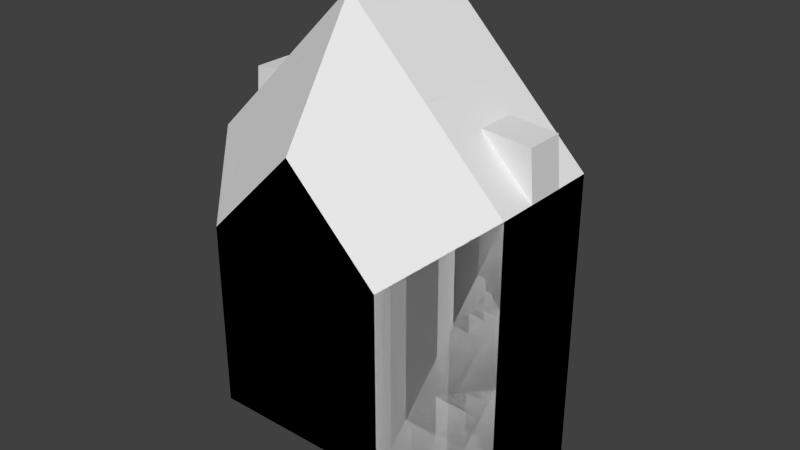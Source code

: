 # Source: PodDriver01.blend  (saved by Blender 2.67.0; exported with 4.5.12 LTS)
import bpy
from mathutils import Matrix  # noqa: F401  (used for matrix-valued properties, if any)

bpy.ops.wm.read_factory_settings(use_empty=True)
scene = bpy.context.scene
scene.name = 'Scene'

# ---- collections
col_collection_1 = bpy.data.collections.new('Collection 1'); scene.collection.children.link(col_collection_1)

# ---- materials (node trees are filled in below, after node groups)
mat_material = bpy.data.materials.new('Material')
mat_material.alpha_threshold = 0.0
mat_material.use_transparent_shadow = False
mat_material.roughness = 0.5
mat_material.line_color = (0.0, 0.0, 0.0, 1.0)
mat_material_001 = bpy.data.materials.new('Material.001')
mat_material_001.alpha_threshold = 0.0
mat_material_001.use_transparent_shadow = False
mat_material_001.roughness = 0.5
mat_material_001.line_color = (0.0, 0.0, 0.0, 1.0)

# ---- material node trees

# ---- world
world_world = bpy.data.worlds.new('World'); scene.world = world_world
world_world.color = (0.05088, 0.05088, 0.05088)
world_world.use_sun_shadow = False
world_world.sun_shadow_jitter_overblur = 0.0
world_world.cycles.sampling_method = 'MANUAL'
world_world.cycles.sample_map_resolution = 256

# ---- meshes
me_cube = bpy.data.meshes.new('Cube')
me_cube.from_pydata([(0.5824, -0.5, -0.5128), (0.5824, -0.5, 0.652), (-0.5824, -0.5, 0.652), (-0.5824, -0.5, -0.5128), (1.0, 0.75, -1.0), (1.0, 0.75, 1.0), (-1.0, 0.75, 1.0), (-1.0, 0.75, -1.0), (1.332e-07, -0.5, -0.5128), (2.904e-08, -0.5, 1.234), (2.384e-07, 0.75, -1.0), (-5.364e-07, 0.75, 2.0), (-1.0, -4.371e-08, -1.0), (-1.0, 4.371e-08, 1.0), (1.0, 4.371e-08, 1.0), (1.0, -4.371e-08, -1.0), (2.086e-07, -4.371e-08, -1.0), (-2.682e-07, 8.742e-08, 2.0), (0.8, 0.75, -0.7667), (0.8, 0.75, 0.8333), (-0.8, 0.75, 0.8333), (-0.8, 0.75, -0.7667), (1.629e-07, 0.75, -0.7667), (-4.57e-07, 0.75, 1.633), (0.8, 0.1, -0.358), (0.8, 0.1, 0.8333), (-0.8, 0.1, 0.8333), (-0.8, 0.1, -0.358), (1.629e-07, 0.1, -0.358), (-4.57e-07, 0.1, 1.633), (0.5, 1.0, -0.3117), (0.5, 1.0, 0.6883), (-0.5, 1.0, 0.6883), (-0.5, 1.0, -0.3117), (-3.715e-07, 1.0, 1.188), (0.4807, 0.98, -0.308), (0.4807, 0.98, 0.6534), (-0.4807, 0.98, 0.6534), (-0.4807, 0.98, -0.308), (-3.577e-07, 0.98, 1.134), (1.0, 0.25, 1.0), (1.0, 0.5, 1.0), (-1.0, 0.25, 1.0), (-1.0, 0.5, 1.0), (-0.3333, 0.75, 1.667), (-0.6667, 0.75, 1.333), (0.3333, 0.75, 1.667), (0.6667, 0.75, 1.333), (0.6667, 5.828e-08, 1.333), (0.3333, 7.285e-08, 1.667), (-0.3333, 7.285e-08, 1.667), (-0.6667, 5.828e-08, 1.333), (-3.576e-07, 0.25, 2.0), (-4.47e-07, 0.5, 2.0), (-0.3333, 0.25, 1.667), (-0.6667, 0.25, 1.333), (-0.3333, 0.5, 1.667), (-0.6667, 0.5, 1.333), (0.6667, 0.25, 1.333), (0.3333, 0.25, 1.667), (0.6667, 0.5, 1.333), (0.3333, 0.5, 1.667), (0.9748, 0.25, 1.308), (0.9748, 0.5, 1.308), (-0.9748, 0.25, 1.308), (-0.9748, 0.5, 1.308)], [], [(8, 9, 2, 3), (10, 7, 21, 22), (15, 4, 5, 41, 40, 14), (57, 45, 6, 43), (13, 42, 43, 6, 7, 12), (16, 8, 3, 12), (0, 1, 9, 8), (4, 18, 35, 30), (61, 46, 11, 53), (15, 0, 8, 16), (0, 15, 14, 1), (2, 13, 12, 3), (10, 16, 12, 7), (4, 15, 16, 10), (1, 14, 48, 49, 17, 9), (9, 17, 50, 51, 13, 2), (22, 21, 27, 28), (23, 19, 25, 29), (7, 6, 32, 33), (20, 21, 38, 37), (6, 45, 44, 11, 34, 32), (4, 10, 22, 18), (28, 27, 26, 29), (24, 28, 29, 25), (18, 22, 28, 24), (19, 18, 24, 25), (21, 20, 26, 27), (20, 23, 29, 26), (32, 34, 39, 37), (34, 31, 36, 39), (31, 30, 35, 36), (33, 32, 37, 38), (19, 23, 39, 36), (18, 19, 36, 35), (5, 4, 30, 31), (11, 46, 47, 5, 31, 34), (21, 7, 33, 38), (23, 20, 37, 39), (51, 55, 42, 13), (17, 52, 54, 50), (50, 54, 55, 51), (52, 53, 56, 54), (54, 56, 57, 55), (53, 11, 44, 56), (56, 44, 45, 57), (49, 59, 52, 17), (59, 61, 53, 52), (14, 40, 58, 48), (48, 58, 59, 49), (55, 57, 65, 64), (58, 60, 61, 59), (41, 5, 47, 60), (60, 47, 46, 61), (60, 58, 62, 63), (58, 40, 62), (40, 41, 63, 62), (41, 60, 63), (43, 42, 64, 65), (42, 55, 64), (57, 43, 65)])
me_cube.materials.append(mat_material)
me_cube.use_remesh_preserve_volume = False
me_cube.use_remesh_preserve_attributes = False
me_cube.use_mirror_vertex_groups = False
me_cube.update()
me_cube_002 = bpy.data.meshes.new('Cube.002')
me_cube_002.from_pydata([(0.0, -0.2, 0.2), (-0.806, -0.2707, -0.2), (0.806, -0.2707, -0.2), (0.0, 0.7, 0.8059), (-0.8167, 0.2707, -0.2), (0.7978, 0.2707, -0.2), (0.0, 0.2, -0.2), (0.0, -0.2, -0.2), (-0.7514, 0.663, 0.0142), (0.8268, 0.6576, -0.01468), (0.0, 0.6991, 0.3029)], [], [(3, 8, 4, 1, 0), (6, 5, 2, 7), (5, 9, 3, 0, 2), (4, 6, 7, 1), (0, 1, 7), (0, 7, 2), (10, 6, 4, 8), (9, 5, 6, 10), (3, 10, 8), (3, 9, 10)])
me_cube_002.use_remesh_preserve_volume = False
me_cube_002.use_remesh_preserve_attributes = False
me_cube_002.use_mirror_vertex_groups = False
me_cube_002.update()
me_cylinder = bpy.data.meshes.new('Cylinder')
me_cylinder.from_pydata([(-4.371e-08, 0.5, -0.25), (4.371e-08, -0.5, -0.25), (-0.3536, 0.5, -0.1768), (-0.3536, -0.5, -0.1768), (-0.5, 0.5, 9.239e-08), (-0.5, -0.5, -7.053e-08), (-0.3536, 0.5, 0.1768), (-0.3536, -0.5, 0.1768), (3.553e-15, 0.5, 0.25), (8.742e-08, -0.5, 0.25), (0.3536, 0.5, 0.1768), (0.3536, -0.5, 0.1768), (0.5, 0.5, 7.848e-08), (0.5, -0.5, -8.444e-08), (0.3536, 0.5, -0.1768), (0.3536, -0.5, -0.1768)], [], [(0, 1, 3, 2), (2, 3, 5, 4), (4, 5, 7, 6), (6, 7, 9, 8), (8, 9, 11, 10), (10, 11, 13, 12), (3, 1, 15, 13, 11, 9, 7, 5), (14, 15, 1, 0), (12, 13, 15, 14), (0, 2, 4, 6, 8, 10, 12, 14)])
me_cylinder.polygons.foreach_set('use_smooth', [1, 1, 1, 1, 1, 1, 0, 1, 1, 0])
me_cylinder.use_remesh_preserve_volume = False
me_cylinder.use_remesh_preserve_attributes = False
me_cylinder.use_mirror_vertex_groups = False
me_cylinder.update()
me_sphere = bpy.data.meshes.new('Sphere')
me_sphere.from_pydata([(-0.09567, 0.231, 4.497e-08), (-0.1768, 0.1768, 3.442e-08), (-0.231, 0.09567, 1.863e-08), (-0.25, -3.278e-08, -3.635e-15), (-0.231, -0.09567, -1.863e-08), (-0.1768, -0.1768, -3.442e-08), (-0.09567, -0.231, -4.497e-08), (-0.06765, 0.231, -0.08118), (-0.125, 0.1768, -0.15), (-0.1633, 0.09567, -0.196), (-0.1768, 1.095e-08, -0.2121), (-0.1633, -0.09567, -0.196), (-0.125, -0.1768, -0.15), (-0.06765, -0.231, -0.08118), (-5.049e-08, 0.231, -0.1148), (-3.085e-08, 0.1768, -0.2121), (-3.121e-08, 0.09567, -0.2772), (-2.285e-08, 4.351e-08, -0.3), (-1.448e-08, -0.09567, -0.2772), (5.71e-11, -0.1768, -0.2121), (-1.011e-08, -0.231, -0.1148), (-8.63e-08, 0.25, 8.071e-08), (0.06765, 0.231, -0.08118), (0.125, 0.1768, -0.15), (0.1633, 0.09567, -0.196), (0.1768, 4.186e-08, -0.2121), (0.1633, -0.09567, -0.196), (0.125, -0.1768, -0.15), (0.06765, -0.231, -0.08118), (0.09567, 0.231, 6.732e-08), (0.1768, 0.1768, 7.912e-08), (0.231, 0.09567, 6.333e-08), (0.25, 6.955e-09, 4.47e-08), (0.231, -0.09567, 2.608e-08), (0.1768, -0.1768, 1.028e-08), (0.09567, -0.231, -2.262e-08), (0.06765, 0.231, 0.08118), (0.125, 0.1768, 0.15), (0.1633, 0.09567, 0.196), (0.1768, -4.075e-08, 0.2121), (0.1633, -0.09567, 0.196), (0.125, -0.1768, 0.15), (0.06765, -0.231, 0.08118), (-1.589e-08, -0.25, -4.868e-08), (-8.774e-08, 0.231, 0.1148), (-1.054e-07, 0.1768, 0.2121), (0.1768, 0.004471, 0.2032), (-1.048e-07, -7.331e-08, 0.3), (-7.445e-08, -0.1768, 0.2121), (-4.736e-08, -0.231, 0.1148), (-0.06765, 0.231, 0.08118), (-0.125, 0.1768, 0.15), (-0.1633, 0.09567, 0.196), (-0.1768, -7.166e-08, 0.2121), (-0.1633, -0.09567, 0.196), (-0.125, -0.1768, 0.15), (-0.06765, -0.231, 0.08118), (0.125, 0.1812, 0.1589), (0.1633, 0.1001, 0.2049), (0.1768, 0.004471, 0.2211), (-1.083e-07, 0.1812, 0.2211), (-1.087e-07, 0.1001, 0.2861), (-1.077e-07, 0.004471, 0.3089), (-0.125, 0.1812, 0.1589), (-0.1633, 0.1001, 0.2049), (-0.1768, 0.004471, 0.2211), (0.1633, -0.0912, 0.187), (0.125, -0.1723, 0.1411), (-1.027e-07, 0.004471, 0.2911), (-8.693e-08, -0.0912, 0.2682), (-7.239e-08, -0.1723, 0.2032), (-0.1768, 0.004471, 0.2032), (-0.1633, -0.0912, 0.187), (-0.125, -0.1723, 0.1411)], [], [(3, 2, 9, 10), (6, 5, 12, 13), (2, 1, 8, 9), (5, 4, 11, 12), (1, 0, 7, 8), (4, 3, 10, 11), (9, 8, 15, 16), (12, 11, 18, 19), (8, 7, 14, 15), (11, 10, 17, 18), (10, 9, 16, 17), (13, 12, 19, 20), (16, 15, 23, 24), (19, 18, 26, 27), (15, 14, 22, 23), (18, 17, 25, 26), (17, 16, 24, 25), (20, 19, 27, 28), (24, 23, 30, 31), (27, 26, 33, 34), (23, 22, 29, 30), (26, 25, 32, 33), (25, 24, 31, 32), (28, 27, 34, 35), (31, 30, 37, 38), (34, 33, 40, 41), (30, 29, 36, 37), (33, 32, 39, 40), (32, 31, 38, 39), (35, 34, 41, 42), (38, 37, 57, 58), (41, 40, 66, 67), (37, 36, 44, 45), (47, 53, 71, 68), (47, 39, 59, 62), (42, 41, 48, 49), (52, 53, 65, 64), (39, 47, 68, 46), (45, 44, 50, 51), (55, 48, 70, 73), (39, 38, 58, 59), (49, 48, 55, 56), (0, 21, 7), (43, 6, 13), (43, 13, 20), (7, 21, 14), (43, 20, 28), (14, 21, 22), (43, 28, 35), (22, 21, 29), (43, 35, 42), (29, 21, 36), (43, 42, 49), (36, 21, 44), (43, 49, 56), (44, 21, 50), (52, 51, 1, 2), (55, 54, 4, 5), (51, 50, 0, 1), (54, 53, 3, 4), (43, 56, 6), (50, 21, 0), (53, 52, 2, 3), (56, 55, 5, 6), (58, 57, 60, 61), (59, 58, 61, 62), (61, 60, 63, 64), (62, 61, 64, 65), (51, 52, 64, 63), (53, 47, 62, 65), (37, 45, 60, 57), (45, 51, 63, 60), (67, 66, 69, 70), (66, 46, 68, 69), (70, 69, 72, 73), (69, 68, 71, 72), (54, 55, 73, 72), (40, 39, 46, 66), (53, 54, 72, 71), (48, 41, 67, 70)])
me_sphere.polygons.foreach_set('use_smooth', [True] * 80)
me_sphere.use_remesh_preserve_volume = False
me_sphere.use_remesh_preserve_attributes = False
me_sphere.use_mirror_vertex_groups = False
me_sphere.update()
me_cube_003 = bpy.data.meshes.new('Cube.003')
me_cube_003.from_pydata([(0.5824, -0.5, -0.5128), (0.5824, -0.5, 0.652), (-0.5824, -0.5, 0.652), (-0.5824, -0.5, -0.5128), (1.0, 0.75, -1.0), (1.0, 0.75, 1.0), (-1.0, 0.75, 1.0), (-1.0, 0.75, -1.0), (1.332e-07, -0.5, -0.5128), (2.904e-08, -0.5, 1.234), (2.384e-07, 0.75, -1.0), (-5.364e-07, 0.75, 2.0), (-1.0, -4.371e-08, -1.0), (-1.0, 4.371e-08, 1.0), (1.0, 4.371e-08, 1.0), (1.0, -4.371e-08, -1.0), (2.086e-07, -4.371e-08, -1.0), (-2.682e-07, 8.742e-08, 2.0), (0.5, 1.0, -0.3117), (0.5, 1.0, 0.6883), (-0.5, 1.0, 0.6883), (-0.5, 1.0, -0.3117), (-3.715e-07, 1.0, 1.188)], [], [(8, 9, 2, 3), (22, 11, 5, 19), (16, 8, 3, 12), (0, 1, 9, 8), (15, 0, 8, 16), (0, 15, 14, 1), (2, 13, 12, 3), (10, 16, 12, 7), (4, 15, 16, 10), (7, 6, 20, 21), (21, 10, 7), (18, 10, 21), (10, 18, 4), (5, 4, 18, 19), (1, 14, 17, 9), (22, 19, 20), (18, 21, 20, 19), (9, 17, 13, 2), (12, 13, 6, 7), (15, 4, 5, 14), (11, 17, 14, 5), (6, 13, 17, 11), (6, 11, 22, 20)])
me_cube_003.materials.append(mat_material_001)
me_cube_003.use_remesh_preserve_volume = False
me_cube_003.use_remesh_preserve_attributes = False
me_cube_003.use_mirror_vertex_groups = False
me_cube_003.update()

# ---- objects
ob_pod = bpy.data.objects.new('Pod', me_cube)
ob_control = bpy.data.objects.new('Control', me_cube_002)
ob_body = bpy.data.objects.new('Body', me_cylinder)
ob_helm = bpy.data.objects.new('Helm', me_sphere)
ob_collider = bpy.data.objects.new('Collider', me_cube_003)

# ---- transforms, parenting, visibility, modifiers, constraints
ob_pod.location = (0.0, 0.0, 0.0)
ob_pod.lock_rotations_4d = False
ob_pod.empty_display_type = 'ARROWS'
ob_pod.lineart.crease_threshold = 0.0
ob_control.parent = ob_pod
ob_control.location = (0.01004, 0.1156, 0.8122)
ob_control.lineart.crease_threshold = 0.0
ob_body.parent = ob_pod
ob_body.location = (0.0, 0.3992, -0.08926)
ob_body.lineart.crease_threshold = 0.0
ob_helm.parent = ob_body
ob_helm.matrix_parent_inverse = Matrix(((1.0, 0.0, 0.0, 0.0), (0.0, 1.0, 0.0, -0.3992), (0.0, 0.0, 1.0, 0.08926), (0.0, 0.0, 0.0, 1.0)))
ob_helm.location = (-5.692e-08, 1.05, -0.008091)
ob_helm.lineart.crease_threshold = 0.0
ob_collider.location = (0.0, 0.0, 0.0)
ob_collider.lock_rotations_4d = False
ob_collider.empty_display_type = 'ARROWS'
ob_collider.lineart.crease_threshold = 0.0

# ---- collection membership
col_collection_1.objects.link(ob_pod)
col_collection_1.objects.link(ob_control)
col_collection_1.objects.link(ob_body)
col_collection_1.objects.link(ob_helm)
col_collection_1.objects.link(ob_collider)

# ---- scene / render settings (as saved in the file)
scene.frame_start = 1; scene.frame_end = 250; scene.frame_set(1)
scene.render.engine = 'BLENDER_EEVEE_NEXT'
scene.render.image_settings.color_mode = 'RGB'
scene.render.image_settings.compression = 90
scene.render.resolution_percentage = 50
scene.render.dither_intensity = 0.0
scene.cycles.use_denoising = False
scene.cycles.samples = 10
scene.cycles.sampling_pattern = 'TABULATED_SOBOL'
scene.cycles.light_sampling_threshold = 0.0
scene.cycles.use_adaptive_sampling = False
scene.cycles.use_light_tree = False
scene.cycles.blur_glossy = 0.0
scene.cycles.volume_bounces = 1
scene.cycles.pixel_filter_type = 'GAUSSIAN'
scene.cycles.sample_clamp_indirect = 0.0
scene.view_settings.view_transform = 'Standard'
bpy.context.view_layer.update()

# ---- added for rendering (the .blend has no active camera and no usable light): camera, sun
cam_auto = bpy.data.cameras.new('AutoCamera')
cam_auto.lens = 50.0
cam_auto.sensor_width = 36.0
cam_auto.clip_end = 1000.0
ob_auto_camera = bpy.data.objects.new('AutoCamera', cam_auto)
scene.collection.objects.link(ob_auto_camera)
ob_auto_camera.location = (3.72867, -4.07426, 3.48294)
ob_auto_camera.rotation_euler = (1.09748, -7.21219e-08, 0.694738)
scene.camera = ob_auto_camera
light_auto_sun = bpy.data.lights.new('AutoSun', 'SUN')
light_auto_sun.energy = 3.0
light_auto_sun.angle = 0.0523599
ob_auto_sun = bpy.data.objects.new('AutoSun', light_auto_sun)
scene.collection.objects.link(ob_auto_sun)
ob_auto_sun.rotation_euler = (0.872665, 0.174533, 0.523599)
bpy.context.view_layer.update()
